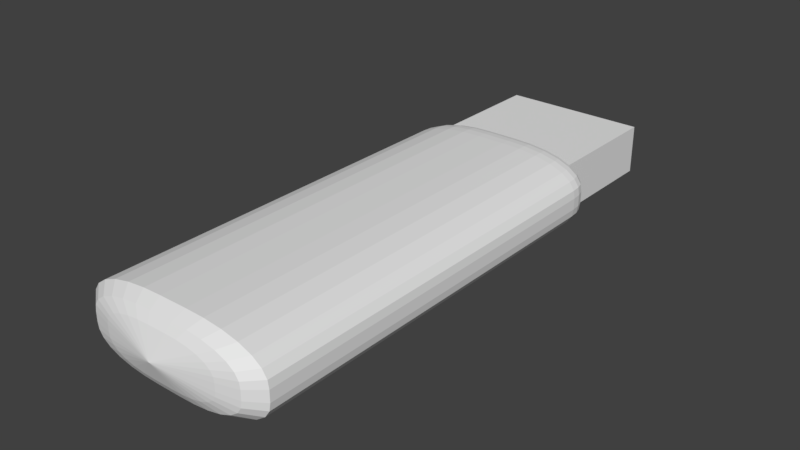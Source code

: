 # Source: USB.blend  (saved by Blender 2.79.0; exported with 4.5.12 LTS)
import bpy
from mathutils import Matrix  # noqa: F401  (used for matrix-valued properties, if any)

bpy.ops.wm.read_factory_settings(use_empty=True)
scene = bpy.context.scene
scene.name = 'Scene'

# ---- collections
col_collection_1 = bpy.data.collections.new('Collection 1'); scene.collection.children.link(col_collection_1)

# ---- materials (node trees are filled in below, after node groups)
mat_material = bpy.data.materials.new('Material')
mat_material.alpha_threshold = 0.0
mat_material.use_transparent_shadow = False
mat_material.roughness = 0.5
mat_material.line_color = (0.0, 0.0, 0.0, 1.0)
mat_material_001 = bpy.data.materials.new('Material.001')
mat_material_001.alpha_threshold = 0.0
mat_material_001.use_transparent_shadow = False
mat_material_001.roughness = 0.5
mat_material_001.line_color = (0.0, 0.0, 0.0, 1.0)

# ---- material node trees

# ---- world
world_world = bpy.data.worlds.new('World'); scene.world = world_world
world_world.color = (0.05088, 0.05088, 0.05088)
world_world.use_sun_shadow = False
world_world.sun_shadow_jitter_overblur = 0.0
world_world.cycles.sampling_method = 'MANUAL'

# ---- meshes
me_cube = bpy.data.meshes.new('Cube')
me_cube.from_pydata([(1.057, 1.293, -0.871), (1.057, -1.403, -0.871), (-1.057, -1.403, -0.871), (-1.057, 1.293, -0.871), (1.057, 1.293, 0.9123), (1.057, -1.403, 0.9123), (-1.057, -1.403, 0.9123), (-1.057, 1.293, 0.9123), (0.9553, 1.293, -0.05949), (-0.9553, 1.293, -0.05949), (0.9553, 1.293, 0.7817), (-0.9553, 1.293, 0.7817), (0.9553, -0.7822, -0.05949), (-0.9553, -0.7822, -0.05949), (0.9553, -0.7822, 0.7817), (-0.9553, -0.7822, 0.7817)], [], [(0, 1, 2, 3), (4, 7, 6, 5), (0, 4, 5, 1), (1, 5, 6, 2), (2, 6, 7, 3), (4, 0, 8, 10), (11, 10, 14, 15), (7, 4, 10, 11), (3, 7, 11, 9), (0, 3, 9, 8), (13, 15, 14, 12), (10, 8, 12, 14), (9, 11, 15, 13), (8, 9, 13, 12)])
me_cube.materials.append(mat_material)
me_cube.use_remesh_preserve_volume = False
me_cube.use_remesh_preserve_attributes = False
me_cube.use_mirror_vertex_groups = False
me_cube.update()
me_cube_001 = bpy.data.meshes.new('Cube.001')
me_cube_001.from_pydata([(0.09524, -1.0, -0.7271), (0.1448, -0.9209, -1.11), (0.1232, -0.9768, -0.9456), (0.617, -1.0, -0.2054), (1.0, -0.9209, -0.2549), (0.8354, -0.9768, -0.2333), (0.2196, -1.0, -0.7187), (0.3407, -0.9209, -1.097), (0.2882, -0.9768, -0.9345), (0.3353, -1.0, -0.6877), (0.5304, -0.9209, -1.046), (0.4461, -0.9768, -0.8921), (0.4378, -1.0, -0.6304), (0.7016, -0.9209, -0.9504), (0.588, -0.9768, -0.8128), (0.5204, -1.0, -0.5477), (0.8405, -0.9209, -0.8114), (0.7029, -0.9768, -0.6978), (0.5777, -1.0, -0.445), (0.9361, -0.9209, -0.64), (0.7821, -0.9768, -0.5558), (0.6087, -1.0, -0.3294), (0.9869, -0.9209, -0.4504), (0.8244, -0.9768, -0.3979), (-0.617, -1.0, -0.2054), (-1.0, -0.9209, -0.2549), (-0.8354, -0.9768, -0.2333), (-0.09525, -1.0, -0.7271), (-0.1448, -0.9209, -1.11), (-0.1232, -0.9768, -0.9456), (-0.6086, -1.0, -0.3297), (-0.9868, -0.9209, -0.4509), (-0.8244, -0.9768, -0.3983), (-0.5776, -1.0, -0.4454), (-0.9359, -0.9209, -0.6405), (-0.782, -0.9768, -0.5562), (-0.5203, -1.0, -0.5479), (-0.8402, -0.9209, -0.8117), (-0.7027, -0.9768, -0.6981), (-0.4376, -1.0, -0.6305), (-0.7013, -0.9209, -0.9506), (-0.5877, -0.9768, -0.813), (-0.3349, -1.0, -0.6878), (-0.5299, -0.9209, -1.046), (-0.4457, -0.9768, -0.8923), (-0.2193, -1.0, -0.7188), (-0.3403, -0.9209, -1.097), (-0.2878, -0.9768, -0.9345), (0.617, -1.0, -0.01488), (1.0, -0.9209, 0.03469), (0.8354, -0.9768, 0.01306), (0.09524, -1.0, 0.5068), (0.1448, -0.9209, 0.8899), (0.1232, -0.9768, 0.7253), (0.6086, -1.0, 0.1095), (0.9868, -0.9209, 0.2306), (0.8244, -0.9768, 0.1781), (0.5776, -1.0, 0.2251), (0.9359, -0.9209, 0.4203), (0.782, -0.9768, 0.336), (0.5203, -1.0, 0.3277), (0.8402, -0.9209, 0.5915), (0.7027, -0.9768, 0.4779), (0.4376, -1.0, 0.4103), (0.7013, -0.9209, 0.7304), (0.5877, -0.9768, 0.5927), (0.3349, -1.0, 0.4676), (0.5299, -0.9209, 0.826), (0.4457, -0.9768, 0.672), (0.2193, -1.0, 0.4985), (0.3403, -0.9209, 0.8768), (0.2878, -0.9768, 0.7143), (-0.09524, -1.0, 0.5068), (-0.1448, -0.9209, 0.8899), (-0.1232, -0.9768, 0.7253), (-0.617, -1.0, -0.01487), (-1.0, -0.9209, 0.03469), (-0.8354, -0.9768, 0.01307), (-0.2196, -1.0, 0.4985), (-0.3407, -0.9209, 0.8767), (-0.2882, -0.9768, 0.7142), (-0.3353, -1.0, 0.4674), (-0.5304, -0.9209, 0.8258), (-0.4461, -0.9768, 0.6719), (-0.4378, -1.0, 0.4101), (-0.7016, -0.9209, 0.7301), (-0.588, -0.9768, 0.5925), (-0.5204, -1.0, 0.3275), (-0.8405, -0.9209, 0.5912), (-0.7029, -0.9768, 0.4776), (-0.5777, -1.0, 0.2248), (-0.9361, -0.9209, 0.4198), (-0.7821, -0.9768, 0.3356), (-0.6087, -1.0, 0.1091), (-0.9869, -0.9209, 0.2302), (-0.8244, -0.9768, 0.1777), (0.89, 1.0, -0.2512), (1.0, 0.89, -0.2549), (0.9321, 0.9916, -0.2526), (0.9678, 0.9678, -0.2538), (0.9916, 0.9321, -0.2546), (0.1448, 0.89, -1.11), (0.1411, 1.0, -1.0), (0.1445, 0.9321, -1.102), (0.1437, 0.9678, -1.078), (0.1425, 0.9916, -1.042), (0.9868, 0.89, -0.4509), (0.8778, 1.0, -0.4328), (0.9785, 0.9321, -0.4495), (0.9549, 0.9678, -0.4456), (0.9195, 0.9916, -0.4397), (0.9359, 0.89, -0.6405), (0.8332, 1.0, -0.5988), (0.9281, 0.9321, -0.6373), (0.9059, 0.9678, -0.6283), (0.8725, 0.9916, -0.6148), (0.8402, 0.89, -0.8117), (0.7517, 1.0, -0.7447), (0.8335, 0.9321, -0.8066), (0.8143, 0.9678, -0.7921), (0.7856, 0.9916, -0.7704), (0.7013, 0.89, -0.9506), (0.6343, 1.0, -0.862), (0.6962, 0.9321, -0.9439), (0.6817, 0.9678, -0.9246), (0.66, 0.9916, -0.8959), (0.5299, 0.89, -1.046), (0.4882, 1.0, -0.9436), (0.5267, 0.9321, -1.038), (0.5177, 0.9678, -1.016), (0.5042, 0.9916, -0.9829), (0.3403, 0.89, -1.097), (0.3222, 1.0, -0.988), (0.3389, 0.9321, -1.089), (0.335, 0.9678, -1.065), (0.3291, 0.9916, -1.03), (-0.1411, 1.0, -1.0), (-0.1448, 0.89, -1.11), (-0.1425, 0.9916, -1.042), (-0.1437, 0.9678, -1.078), (-0.1445, 0.9321, -1.102), (-1.0, 0.89, -0.2549), (-0.89, 1.0, -0.2512), (-0.9916, 0.9321, -0.2546), (-0.9678, 0.9678, -0.2539), (-0.9321, 0.9916, -0.2527), (-0.3227, 1.0, -0.9879), (-0.3407, 0.89, -1.097), (-0.3296, 0.9916, -1.03), (-0.3355, 0.9678, -1.065), (-0.3394, 0.9321, -1.089), (-0.4887, 1.0, -0.9434), (-0.5304, 0.89, -1.046), (-0.5047, 0.9916, -0.9827), (-0.5182, 0.9678, -1.016), (-0.5272, 0.9321, -1.038), (-0.6346, 1.0, -0.8618), (-0.7016, 0.89, -0.9504), (-0.6603, 0.9916, -0.8957), (-0.682, 0.9678, -0.9244), (-0.6965, 0.9321, -0.9436), (-0.7519, 1.0, -0.7445), (-0.8405, 0.89, -0.8114), (-0.7858, 0.9916, -0.7701), (-0.8145, 0.9678, -0.7918), (-0.8337, 0.9321, -0.8063), (-0.8334, 1.0, -0.5983), (-0.9361, 0.89, -0.64), (-0.8727, 0.9916, -0.6143), (-0.9061, 0.9678, -0.6278), (-0.9283, 0.9321, -0.6368), (-0.8779, 1.0, -0.4323), (-0.9869, 0.89, -0.4504), (-0.9196, 0.9916, -0.4392), (-0.955, 0.9678, -0.4451), (-0.9786, 0.9321, -0.449), (0.1411, 1.0, 0.7799), (0.1448, 0.89, 0.8899), (0.1425, 0.9916, 0.822), (0.1437, 0.9678, 0.8577), (0.1445, 0.9321, 0.8815), (1.0, 0.89, 0.03469), (0.89, 1.0, 0.03101), (0.9916, 0.9321, 0.03441), (0.9678, 0.9678, 0.03361), (0.9321, 0.9916, 0.03242), (0.3407, 0.89, 0.8767), (0.3227, 1.0, 0.7677), (0.3394, 0.9321, 0.8684), (0.3355, 0.9678, 0.8448), (0.3296, 0.9916, 0.8094), (0.5304, 0.89, 0.8258), (0.4887, 1.0, 0.7231), (0.5272, 0.9321, 0.818), (0.5182, 0.9678, 0.7957), (0.5047, 0.9916, 0.7624), (0.7016, 0.89, 0.7301), (0.6346, 1.0, 0.6415), (0.6965, 0.9321, 0.7234), (0.682, 0.9678, 0.7042), (0.6603, 0.9916, 0.6754), (0.8405, 0.89, 0.5912), (0.7519, 1.0, 0.5242), (0.8337, 0.9321, 0.5861), (0.8145, 0.9678, 0.5716), (0.7858, 0.9916, 0.5498), (0.9361, 0.89, 0.4198), (0.8334, 1.0, 0.3781), (0.9283, 0.9321, 0.4166), (0.9061, 0.9678, 0.4076), (0.8727, 0.9916, 0.394), (0.9869, 0.89, 0.2302), (0.8779, 1.0, 0.2121), (0.9786, 0.9321, 0.2288), (0.955, 0.9678, 0.2249), (0.9196, 0.9916, 0.219), (-0.89, 1.0, 0.031), (-1.0, 0.89, 0.03469), (-0.9321, 0.9916, 0.03241), (-0.9678, 0.9678, 0.03361), (-0.9916, 0.9321, 0.03441), (-0.1448, 0.89, 0.8899), (-0.1411, 1.0, 0.7799), (-0.1445, 0.9321, 0.8815), (-0.1437, 0.9678, 0.8577), (-0.1425, 0.9916, 0.822), (-0.8778, 1.0, 0.2125), (-0.9868, 0.89, 0.2306), (-0.9195, 0.9916, 0.2195), (-0.9549, 0.9678, 0.2253), (-0.9785, 0.9321, 0.2293), (-0.8332, 1.0, 0.3786), (-0.9359, 0.89, 0.4203), (-0.8725, 0.9916, 0.3945), (-0.9059, 0.9678, 0.4081), (-0.9281, 0.9321, 0.4171), (-0.7517, 1.0, 0.5245), (-0.8402, 0.89, 0.5915), (-0.7856, 0.9916, 0.5501), (-0.8143, 0.9678, 0.5719), (-0.8335, 0.9321, 0.5864), (-0.6343, 1.0, 0.6418), (-0.7013, 0.89, 0.7304), (-0.66, 0.9916, 0.6757), (-0.6817, 0.9678, 0.7044), (-0.6962, 0.9321, 0.7236), (-0.4882, 1.0, 0.7233), (-0.5299, 0.89, 0.826), (-0.5042, 0.9916, 0.7626), (-0.5177, 0.9678, 0.7959), (-0.5267, 0.9321, 0.8182), (-0.3222, 1.0, 0.7678), (-0.3403, 0.89, 0.8768), (-0.3291, 0.9916, 0.8095), (-0.335, 0.9678, 0.8449), (-0.3389, 0.9321, 0.8685), (-2.731e-07, -1.045, -0.1101), (-0.1595, -1.067, -0.6899), (2.394e-07, 1.0, -0.1101)], [], [(97, 181, 49, 4), (25, 141, 172, 31), (94, 227, 217, 76), (131, 7, 1, 101), (46, 147, 137, 28), (25, 76, 217, 141), (111, 19, 16, 116), (116, 16, 13, 121), (121, 13, 10, 126), (126, 10, 7, 131), (106, 22, 19, 111), (43, 152, 147, 46), (31, 172, 167, 34), (34, 167, 162, 37), (37, 162, 157, 40), (40, 157, 152, 43), (186, 70, 67, 191), (177, 52, 70, 186), (211, 55, 49, 181), (91, 232, 227, 94), (191, 67, 64, 196), (196, 64, 61, 201), (201, 61, 58, 206), (206, 58, 55, 211), (177, 221, 73, 52), (73, 221, 252, 79), (79, 252, 247, 82), (82, 247, 242, 85), (85, 242, 237, 88), (88, 237, 232, 91), (3, 21, 23, 5), (5, 23, 22, 4), (21, 18, 20, 23), (23, 20, 19, 22), (18, 15, 17, 20), (20, 17, 16, 19), (15, 12, 14, 17), (17, 14, 13, 16), (12, 9, 11, 14), (14, 11, 10, 13), (9, 6, 8, 11), (11, 8, 7, 10), (6, 0, 2, 8), (8, 2, 1, 7), (30, 24, 26, 32), (32, 26, 25, 31), (33, 30, 32, 35), (35, 32, 31, 34), (36, 33, 35, 38), (38, 35, 34, 37), (39, 36, 38, 41), (41, 38, 37, 40), (42, 39, 41, 44), (44, 41, 40, 43), (45, 42, 44, 47), (47, 44, 43, 46), (27, 45, 47, 29), (29, 47, 46, 28), (51, 69, 71, 53), (53, 71, 70, 52), (69, 66, 68, 71), (71, 68, 67, 70), (66, 63, 65, 68), (68, 65, 64, 67), (63, 60, 62, 65), (65, 62, 61, 64), (60, 57, 59, 62), (62, 59, 58, 61), (57, 54, 56, 59), (59, 56, 55, 58), (54, 48, 50, 56), (56, 50, 49, 55), (78, 72, 74, 80), (80, 74, 73, 79), (81, 78, 80, 83), (83, 80, 79, 82), (84, 81, 83, 86), (86, 83, 82, 85), (87, 84, 86, 89), (89, 86, 85, 88), (90, 87, 89, 92), (92, 89, 88, 91), (93, 90, 92, 95), (95, 92, 91, 94), (75, 93, 95, 77), (77, 95, 94, 76), (48, 3, 5, 50), (50, 5, 4, 49), (0, 27, 29, 2), (2, 29, 28, 1), (52, 73, 74, 53), (53, 74, 72, 51), (76, 25, 26, 77), (77, 26, 24, 75), (101, 1, 28, 137), (107, 96, 98, 110), (110, 98, 99, 109), (109, 99, 100, 108), (108, 100, 97, 106), (112, 107, 110, 115), (115, 110, 109, 114), (114, 109, 108, 113), (113, 108, 106, 111), (117, 112, 115, 120), (120, 115, 114, 119), (119, 114, 113, 118), (118, 113, 111, 116), (122, 117, 120, 125), (125, 120, 119, 124), (124, 119, 118, 123), (123, 118, 116, 121), (127, 122, 125, 130), (130, 125, 124, 129), (129, 124, 123, 128), (128, 123, 121, 126), (132, 127, 130, 135), (135, 130, 129, 134), (134, 129, 128, 133), (133, 128, 126, 131), (102, 132, 135, 105), (105, 135, 134, 104), (104, 134, 133, 103), (103, 133, 131, 101), (142, 171, 173, 145), (145, 173, 174, 144), (144, 174, 175, 143), (143, 175, 172, 141), (171, 166, 168, 173), (173, 168, 169, 174), (174, 169, 170, 175), (175, 170, 167, 172), (166, 161, 163, 168), (168, 163, 164, 169), (169, 164, 165, 170), (170, 165, 162, 167), (161, 156, 158, 163), (163, 158, 159, 164), (164, 159, 160, 165), (165, 160, 157, 162), (156, 151, 153, 158), (158, 153, 154, 159), (159, 154, 155, 160), (160, 155, 152, 157), (151, 146, 148, 153), (153, 148, 149, 154), (154, 149, 150, 155), (155, 150, 147, 152), (146, 136, 138, 148), (148, 138, 139, 149), (149, 139, 140, 150), (150, 140, 137, 147), (187, 176, 178, 190), (190, 178, 179, 189), (189, 179, 180, 188), (188, 180, 177, 186), (192, 187, 190, 195), (195, 190, 189, 194), (194, 189, 188, 193), (193, 188, 186, 191), (197, 192, 195, 200), (200, 195, 194, 199), (199, 194, 193, 198), (198, 193, 191, 196), (202, 197, 200, 205), (205, 200, 199, 204), (204, 199, 198, 203), (203, 198, 196, 201), (207, 202, 205, 210), (210, 205, 204, 209), (209, 204, 203, 208), (208, 203, 201, 206), (212, 207, 210, 215), (215, 210, 209, 214), (214, 209, 208, 213), (213, 208, 206, 211), (182, 212, 215, 185), (185, 215, 214, 184), (184, 214, 213, 183), (183, 213, 211, 181), (222, 251, 253, 225), (225, 253, 254, 224), (224, 254, 255, 223), (223, 255, 252, 221), (251, 246, 248, 253), (253, 248, 249, 254), (254, 249, 250, 255), (255, 250, 247, 252), (246, 241, 243, 248), (248, 243, 244, 249), (249, 244, 245, 250), (250, 245, 242, 247), (241, 236, 238, 243), (243, 238, 239, 244), (244, 239, 240, 245), (245, 240, 237, 242), (236, 231, 233, 238), (238, 233, 234, 239), (239, 234, 235, 240), (240, 235, 232, 237), (231, 226, 228, 233), (233, 228, 229, 234), (234, 229, 230, 235), (235, 230, 227, 232), (226, 216, 218, 228), (228, 218, 219, 229), (229, 219, 220, 230), (230, 220, 217, 227), (96, 182, 185, 98), (98, 185, 184, 99), (99, 184, 183, 100), (100, 183, 181, 97), (136, 102, 105, 138), (138, 105, 104, 139), (139, 104, 103, 140), (140, 103, 101, 137), (221, 177, 180, 223), (223, 180, 179, 224), (224, 179, 178, 225), (225, 178, 176, 222), (141, 217, 220, 143), (143, 220, 219, 144), (144, 219, 218, 145), (145, 218, 216, 142), (97, 4, 22, 106), (0, 6, 256), (6, 9, 256), (9, 12, 256), (12, 15, 256), (15, 18, 256), (18, 21, 256), (21, 3, 256), (3, 48, 256), (48, 54, 256), (54, 57, 256), (57, 60, 256), (60, 63, 256), (63, 66, 256), (66, 69, 256), (69, 51, 256), (51, 72, 256), (72, 78, 256), (78, 81, 256), (81, 84, 256), (84, 87, 256), (87, 90, 256), (90, 93, 256), (93, 75, 256), (75, 24, 256), (24, 30, 256), (30, 33, 256), (33, 36, 256), (36, 39, 256), (39, 42, 256), (42, 45, 256), (45, 27, 256), (27, 0, 256), (176, 187, 258), (187, 192, 258), (192, 197, 258), (197, 202, 258), (202, 207, 258), (207, 212, 258), (212, 182, 258), (182, 96, 258), (96, 107, 258), (107, 112, 258), (112, 117, 258), (117, 122, 258), (122, 127, 258), (127, 132, 258), (132, 102, 258), (102, 136, 258), (136, 146, 258), (146, 151, 258), (151, 156, 258), (156, 161, 258), (161, 166, 258), (166, 171, 258), (171, 142, 258), (142, 216, 258), (216, 226, 258), (226, 231, 258), (231, 236, 258), (236, 241, 258), (241, 246, 258), (246, 251, 258), (251, 222, 258), (222, 176, 258)])
_k = {(3, 21): 0.56863, (4, 22): 0.56863, (18, 21): 0.56863, (19, 22): 0.56863, (15, 18): 0.56863, (16, 19): 0.56863, (12, 15): 0.56863, (13, 16): 0.56863, (9, 12): 0.56863, (10, 13): 0.56863, (6, 9): 0.56863, (7, 10): 0.56863, (0, 6): 0.56863, (1, 7): 0.56863, (24, 30): 0.56863, (25, 31): 0.56863, (30, 33): 0.56863, (31, 34): 0.56863, (33, 36): 0.56863, (34, 37): 0.56863, (36, 39): 0.56863, (37, 40): 0.56863, (39, 42): 0.56863, (40, 43): 0.56863, (42, 45): 0.56863, (43, 46): 0.56863, (27, 45): 0.56863, (28, 46): 0.56863, (51, 69): 0.56863, (52, 70): 0.56863, (66, 69): 0.56863, (67, 70): 0.56863, (63, 66): 0.56863, (64, 67): 0.56863, (60, 63): 0.56863, (61, 64): 0.56863, (57, 60): 0.56863, (58, 61): 0.56863, (54, 57): 0.56863, (55, 58): 0.56863, (48, 54): 0.56863, (49, 55): 0.56863, (72, 78): 0.56863, (73, 79): 0.56863, (78, 81): 0.56863, (79, 82): 0.56863, (81, 84): 0.56863, (82, 85): 0.56863, (84, 87): 0.56863, (85, 88): 0.56863, (87, 90): 0.56863, (88, 91): 0.56863, (90, 93): 0.56863, (91, 94): 0.56863, (75, 93): 0.56863, (76, 94): 0.56863, (3, 48): 0.56863, (4, 49): 0.56863, (0, 27): 0.56863, (1, 28): 0.56863, (52, 73): 0.56863, (51, 72): 0.56863, (25, 76): 0.56863, (24, 75): 0.56863, (96, 107): 0.56863, (97, 106): 0.56863, (107, 112): 0.56863, (106, 111): 0.56863, (112, 117): 0.56863, (111, 116): 0.56863, (117, 122): 0.56863, (116, 121): 0.56863, (122, 127): 0.56863, (121, 126): 0.56863, (127, 132): 0.56863, (126, 131): 0.56863, (102, 132): 0.56863, (101, 131): 0.56863, (142, 171): 0.56863, (141, 172): 0.56863, (166, 171): 0.56863, (167, 172): 0.56863, (161, 166): 0.56863, (162, 167): 0.56863, (156, 161): 0.56863, (157, 162): 0.56863, (151, 156): 0.56863, (152, 157): 0.56863, (146, 151): 0.56863, (147, 152): 0.56863, (136, 146): 0.56863, (137, 147): 0.56863, (176, 187): 0.56863, (177, 186): 0.56863, (187, 192): 0.56863, (186, 191): 0.56863, (192, 197): 0.56863, (191, 196): 0.56863, (197, 202): 0.56863, (196, 201): 0.56863, (202, 207): 0.56863, (201, 206): 0.56863, (207, 212): 0.56863, (206, 211): 0.56863, (182, 212): 0.56863, (181, 211): 0.56863, (222, 251): 0.56863, (221, 252): 0.56863, (246, 251): 0.56863, (247, 252): 0.56863, (241, 246): 0.56863, (242, 247): 0.56863, (236, 241): 0.56863, (237, 242): 0.56863, (231, 236): 0.56863, (232, 237): 0.56863, (226, 231): 0.56863, (227, 232): 0.56863, (216, 226): 0.56863, (217, 227): 0.56863, (96, 182): 0.56863, (97, 181): 0.56863, (102, 136): 0.56863, (101, 137): 0.56863, (177, 221): 0.56863, (176, 222): 0.56863, (141, 217): 0.56863, (142, 216): 0.56863, (4, 97): 0.56863, (22, 106): 0.56863, (49, 181): 0.56863, (7, 131): 0.56863, (1, 101): 0.56863, (28, 137): 0.56863, (19, 111): 0.56863, (16, 116): 0.56863, (13, 121): 0.56863, (10, 126): 0.56863, (46, 147): 0.56863, (25, 141): 0.56863, (31, 172): 0.56863, (76, 217): 0.56863, (43, 152): 0.56863, (40, 157): 0.56863, (37, 162): 0.56863, (34, 167): 0.56863, (52, 177): 0.56863, (70, 186): 0.56863, (73, 221): 0.56863, (55, 211): 0.56863, (67, 191): 0.56863, (64, 196): 0.56863, (61, 201): 0.56863, (58, 206): 0.56863, (94, 227): 0.56863, (79, 252): 0.56863, (91, 232): 0.56863, (88, 237): 0.56863, (85, 242): 0.56863, (82, 247): 0.56863}
me_cube_001.attributes.new('crease_edge', 'FLOAT', 'EDGE').data.foreach_set('value', [_k.get((min(e.vertices), max(e.vertices)), 0.0) for e in me_cube_001.edges])
me_cube_001.materials.append(mat_material_001)
me_cube_001.use_remesh_preserve_volume = False
me_cube_001.use_remesh_preserve_attributes = False
me_cube_001.use_mirror_vertex_groups = False
me_cube_001.update()

# ---- objects
ob_cube = bpy.data.objects.new('Cube', me_cube)
ob_cube_001 = bpy.data.objects.new('Cube.001', me_cube_001)

# ---- transforms, parenting, visibility, modifiers, constraints
ob_cube.location = (0.0, 0.0, -0.2149)
ob_cube.scale = (2.501, 2.072, 1.0)
ob_cube.lock_rotations_4d = False
ob_cube.empty_display_type = 'ARROWS'
ob_cube.lineart.crease_threshold = 0.0
ob_cube_001.location = (0.0, -9.814, 0.0)
ob_cube_001.scale = (3.516, 7.863, 1.406)
ob_cube_001.lock_rotations_4d = False
ob_cube_001.empty_display_type = 'ARROWS'
ob_cube_001.lineart.crease_threshold = 0.0

# ---- collection membership
col_collection_1.objects.link(ob_cube)
col_collection_1.objects.link(ob_cube_001)

# ---- scene / render settings (as saved in the file)
scene.frame_start = 1; scene.frame_end = 250; scene.frame_set(1)
scene.render.engine = 'BLENDER_EEVEE_NEXT'
scene.render.resolution_percentage = 50
scene.render.dither_intensity = 0.0
scene.cycles.use_denoising = False
scene.cycles.samples = 128
scene.cycles.sampling_pattern = 'TABULATED_SOBOL'
scene.cycles.use_adaptive_sampling = False
scene.cycles.use_light_tree = False
scene.cycles.blur_glossy = 0.0
scene.cycles.sample_clamp_indirect = 0.0
scene.view_settings.view_transform = 'Standard'
bpy.context.view_layer.update()

# ---- added for rendering (the .blend has no active camera and no usable light): camera, sun
cam_auto = bpy.data.cameras.new('AutoCamera')
cam_auto.lens = 50.0
cam_auto.sensor_width = 36.0
cam_auto.clip_end = 1000.0
ob_auto_camera = bpy.data.objects.new('AutoCamera', cam_auto)
scene.collection.objects.link(ob_auto_camera)
ob_auto_camera.location = (20.5549, -32.4294, 16.2891)
ob_auto_camera.rotation_euler = (1.09748, -7.21219e-08, 0.694738)
scene.camera = ob_auto_camera
light_auto_sun = bpy.data.lights.new('AutoSun', 'SUN')
light_auto_sun.energy = 3.0
light_auto_sun.angle = 0.0523599
ob_auto_sun = bpy.data.objects.new('AutoSun', light_auto_sun)
scene.collection.objects.link(ob_auto_sun)
ob_auto_sun.rotation_euler = (0.872665, 0.174533, 0.523599)
bpy.context.view_layer.update()
